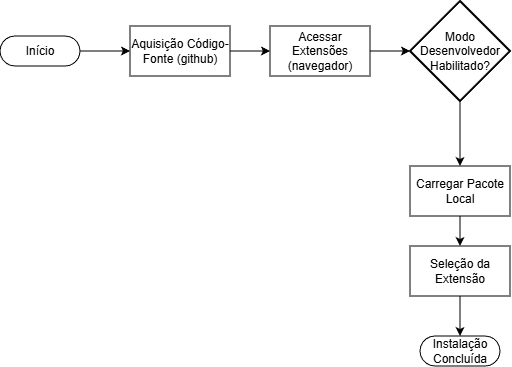

The diagram above was exported from draw.io. Its source (the exported page's mxGraphModel, read from the mxfile embedded in the PNG):
<mxGraphModel dx="947" dy="472" grid="1" gridSize="10" guides="1" tooltips="1" connect="1" arrows="1" fold="1" page="1" pageScale="1" pageWidth="850" pageHeight="1100" math="0" shadow="0">
  <root>
    <mxCell id="0" />
    <mxCell id="1" parent="0" />
    <mxCell id="a2emxGeO4PCo7wqKNW9Z-7" edge="1" parent="1" source="a2emxGeO4PCo7wqKNW9Z-3" style="edgeStyle=orthogonalEdgeStyle;rounded=0;orthogonalLoop=1;jettySize=auto;html=1;exitX=1;exitY=0.5;exitDx=0;exitDy=0;entryX=0;entryY=0.5;entryDx=0;entryDy=0;" target="a2emxGeO4PCo7wqKNW9Z-13">
      <mxGeometry relative="1" as="geometry">
        <mxPoint x="325" y="105" as="targetPoint" />
      </mxGeometry>
    </mxCell>
    <mxCell id="a2emxGeO4PCo7wqKNW9Z-3" parent="1" style="html=1;dashed=0;whiteSpace=wrap;" value="Aquisição Código-Fonte (github)" vertex="1">
      <mxGeometry height="50" width="100" x="180" y="80" as="geometry" />
    </mxCell>
    <mxCell id="a2emxGeO4PCo7wqKNW9Z-5" edge="1" parent="1" source="a2emxGeO4PCo7wqKNW9Z-4" style="edgeStyle=orthogonalEdgeStyle;rounded=0;orthogonalLoop=1;jettySize=auto;html=1;exitX=1;exitY=0.5;exitDx=0;exitDy=0;exitPerimeter=0;" target="a2emxGeO4PCo7wqKNW9Z-3">
      <mxGeometry relative="1" as="geometry" />
    </mxCell>
    <mxCell id="a2emxGeO4PCo7wqKNW9Z-4" parent="1" style="html=1;dashed=0;whiteSpace=wrap;shape=mxgraph.dfd.start" value="Início" vertex="1">
      <mxGeometry height="30" width="80" x="50" y="90" as="geometry" />
    </mxCell>
    <mxCell id="a2emxGeO4PCo7wqKNW9Z-12" edge="1" parent="1" source="a2emxGeO4PCo7wqKNW9Z-8" style="edgeStyle=orthogonalEdgeStyle;rounded=0;orthogonalLoop=1;jettySize=auto;html=1;exitX=0.5;exitY=1;exitDx=0;exitDy=0;exitPerimeter=0;entryX=0.5;entryY=0;entryDx=0;entryDy=0;" target="a2emxGeO4PCo7wqKNW9Z-11">
      <mxGeometry relative="1" as="geometry" />
    </mxCell>
    <mxCell id="a2emxGeO4PCo7wqKNW9Z-8" parent="1" style="strokeWidth=2;html=1;shape=mxgraph.flowchart.decision;whiteSpace=wrap;" value="Modo Desenvolvedor Habilitado?" vertex="1">
      <mxGeometry height="100" width="100" x="460" y="55" as="geometry" />
    </mxCell>
    <mxCell id="a2emxGeO4PCo7wqKNW9Z-17" edge="1" parent="1" source="a2emxGeO4PCo7wqKNW9Z-11" style="edgeStyle=orthogonalEdgeStyle;rounded=0;orthogonalLoop=1;jettySize=auto;html=1;exitX=0.5;exitY=1;exitDx=0;exitDy=0;" target="a2emxGeO4PCo7wqKNW9Z-16">
      <mxGeometry relative="1" as="geometry" />
    </mxCell>
    <mxCell id="a2emxGeO4PCo7wqKNW9Z-11" parent="1" style="html=1;dashed=0;whiteSpace=wrap;" value="Carregar Pacote Local" vertex="1">
      <mxGeometry height="50" width="100" x="460" y="220" as="geometry" />
    </mxCell>
    <mxCell id="a2emxGeO4PCo7wqKNW9Z-13" parent="1" style="html=1;dashed=0;whiteSpace=wrap;" value="Acessar Extensões (navegador)" vertex="1">
      <mxGeometry height="50" width="100" x="320" y="80" as="geometry" />
    </mxCell>
    <mxCell id="a2emxGeO4PCo7wqKNW9Z-14" edge="1" parent="1" source="a2emxGeO4PCo7wqKNW9Z-13" style="edgeStyle=orthogonalEdgeStyle;rounded=0;orthogonalLoop=1;jettySize=auto;html=1;exitX=1;exitY=0.5;exitDx=0;exitDy=0;entryX=0;entryY=0.5;entryDx=0;entryDy=0;entryPerimeter=0;" target="a2emxGeO4PCo7wqKNW9Z-8">
      <mxGeometry relative="1" as="geometry" />
    </mxCell>
    <mxCell id="a2emxGeO4PCo7wqKNW9Z-19" edge="1" parent="1" source="a2emxGeO4PCo7wqKNW9Z-16" style="edgeStyle=orthogonalEdgeStyle;rounded=0;orthogonalLoop=1;jettySize=auto;html=1;exitX=0.5;exitY=1;exitDx=0;exitDy=0;" target="a2emxGeO4PCo7wqKNW9Z-18">
      <mxGeometry relative="1" as="geometry" />
    </mxCell>
    <mxCell id="a2emxGeO4PCo7wqKNW9Z-16" parent="1" style="html=1;dashed=0;whiteSpace=wrap;" value="Seleção da Extensão" vertex="1">
      <mxGeometry height="50" width="100" x="460" y="300" as="geometry" />
    </mxCell>
    <mxCell id="a2emxGeO4PCo7wqKNW9Z-18" parent="1" style="html=1;dashed=0;whiteSpace=wrap;shape=mxgraph.dfd.start" value="Instalação Concluída" vertex="1">
      <mxGeometry height="30" width="80" x="470" y="390" as="geometry" />
    </mxCell>
  </root>
</mxGraphModel>